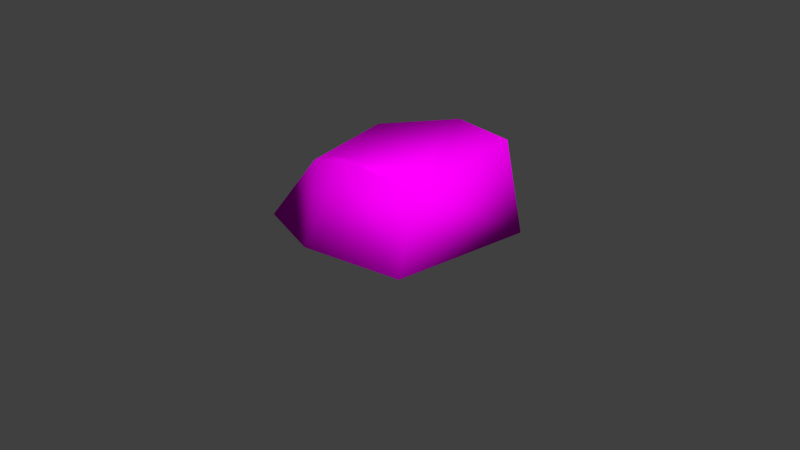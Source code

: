 # Source: HP_rock.blend  (saved by Blender 2.75.0; exported with 4.5.12 LTS)
import bpy
from mathutils import Matrix  # noqa: F401  (used for matrix-valued properties, if any)

bpy.ops.wm.read_factory_settings(use_empty=True)
scene = bpy.context.scene
scene.name = 'Scene'

# ---- collections
col_collection_1 = bpy.data.collections.new('Collection 1'); scene.collection.children.link(col_collection_1)

# ---- images (referenced by path relative to the original .blend; pixels are not part of the script)
import os
ASSET_DIR = os.environ.get("B2B_ASSET_DIR", "")  # directory of the original .blend (textures are referenced by path, not embedded)
HERE = os.path.dirname(os.path.abspath(__file__))  # packed textures are extracted next to this script under _unpacked/

def load_image(name, relpath, width, height, colorspace="sRGB"):
    """Load a texture the original file referenced (path relative to the .blend, or extracted next to this script)."""
    p = next((c for c in (os.path.join(HERE, relpath), os.path.join(ASSET_DIR, relpath)) if relpath and os.path.exists(c)), "")
    if p:
        img = bpy.data.images.load(p, check_existing=True)
        img.name = name
    else:  # same state as the original file: an image datablock whose file is absent (Cycles renders it pink)
        img = bpy.data.images.new(name, width, height)
        img.source = "FILE"
        img.filepath = "//" + (relpath or name)
    img.colorspace_settings.name = colorspace
    return img
img_rock_texture = load_image('Rock Texture', 'Rock Texture.png', 1024, 1024, 'sRGB')

# ---- materials (node trees are filled in below, after node groups)
mat_material = bpy.data.materials.new('Material')
mat_material.alpha_threshold = 0.0
mat_material.roughness = 0.5

# ---- material node trees
mat_material.use_nodes = True; mat_material.node_tree.nodes.clear()
_N = mat_material.node_tree.nodes; _L = mat_material.node_tree.links
n0 = _N.new('ShaderNodeOutputMaterial'); n0.name = 'Material Output'; n0.location = (300, 300)
n1 = _N.new('ShaderNodeBsdfDiffuse'); n1.name = 'Diffuse BSDF'; n1.location = (10, 300)
n2 = _N.new('ShaderNodeTexImage'); n2.name = 'Image Texture'; n2.location = (0, 0)
n2.width = 140
n2.image = img_rock_texture
n3 = _N.new('ShaderNodeTexImage'); n3.name = 'Image Texture.001'; n3.location = (-292, 419)
n3.width = 140
n3.image = img_rock_texture
_L.new(n1.outputs[0], n0.inputs[0])
_L.new(n3.outputs[0], n1.inputs[0])
n0.is_active_output = True

# ---- world
world_world = bpy.data.worlds.new('World'); scene.world = world_world
world_world.color = (0.05088, 0.05088, 0.05088)
world_world.use_sun_shadow = False
world_world.sun_shadow_jitter_overblur = 0.0
world_world.cycles.sampling_method = 'MANUAL'
world_world.cycles.sample_map_resolution = 256

# ---- cameras
cam_camera = bpy.data.cameras.new('Camera')
cam_camera.clip_end = 100.0
cam_camera.lens = 35.0
cam_camera.sensor_width = 32.0
cam_camera.sensor_height = 18.0
cam_camera.ortho_scale = 7.314
cam_camera.dof.focus_distance = 0.0

# ---- lights
light_sun = bpy.data.lights.new('Sun', 'SUN')
light_sun.transmission_factor = 0.0
light_sun.angle = 0.1993
light_sun.energy = 3.0
light_sun.shadow_buffer_clip_start = 0.5
light_sun.shadow_soft_size = 0.1
light_sun.shadow_cascade_max_distance = 1000.0
light_sun.cycles.use_multiple_importance_sampling = False

# ---- meshes
me_cylinder = bpy.data.meshes.new('Cylinder')
me_cylinder.from_pydata([(-0.6506, 0.5, -0.3642), (-1.046, 0.5, -0.9604), (-0.6506, -0.2078, -0.4947), (-1.046, -0.3812, -1.065), (0.05029, -0.4685, -0.2054), (0.03115, -0.86, -0.8045), (0.8284, -0.4941, -0.218), (0.8101, -0.6377, -0.8507), (0.9803, 0.2656, -0.007107), (1.004, 0.4426, -0.7948), (0.05321, 0.7676, -0.2104), (0.07016, 0.9446, -0.815)], [], [(11, 9, 7, 5, 3, 1), (3, 2, 0, 1), (1, 0, 10, 11), (8, 10, 0, 2, 4, 6), (5, 4, 2, 3), (7, 6, 4, 5), (9, 8, 6, 7), (11, 10, 8, 9)])
me_cylinder.polygons.foreach_set('use_smooth', [True] * 8)
_uv = me_cylinder.uv_layers.new(name='UVMap')
_uv.uv.foreach_set('vector', [0.4523, 0.7316, 0.3374, 0.9605, 0.07502, 0.9205, 0.01632, 0.7336, 0.1237, 0.4624, 0.3381, 0.4624, 0.9514, 0.9257, 0.802, 0.8935, 0.7743, 0.7424, 0.927, 0.7378, 0.927, 0.7378, 0.7743, 0.7424, 0.6603, 0.6244, 0.7633, 0.5378, 0.936, 0.2863, 0.6745, 0.3582, 0.5114, 0.2529, 0.5401, 0.07332, 0.7416, 0.05329, 0.936, 0.08351, 0.2593, 0.1585, 0.2064, 0.3019, 0.0563, 0.2197, 0.01636, 0.07219, 0.4129, 0.2387, 0.3596, 0.3666, 0.2064, 0.3019, 0.2593, 0.1585, 0.5968, 0.3844, 0.4681, 0.4993, 0.3596, 0.3666, 0.4129, 0.2387, 0.7633, 0.5378, 0.6603, 0.6244, 0.4681, 0.4993, 0.5968, 0.3844])
_ca = me_cylinder.color_attributes.new('Col', 'BYTE_COLOR', 'CORNER')
_ca.data.foreach_set('color', [1.0, 1.0, 1.0, 1.0, 1.0, 1.0, 1.0, 1.0, 1.0, 1.0, 1.0, 1.0, 1.0, 1.0, 1.0, 1.0, 1.0, 1.0, 1.0, 1.0, 1.0, 1.0, 1.0, 1.0, 1.0, 1.0, 1.0, 1.0, 1.0, 1.0, 1.0, 1.0, 1.0, 1.0, 1.0, 1.0, 1.0, 1.0, 1.0, 1.0, 1.0, 1.0, 1.0, 1.0, 1.0, 1.0, 1.0, 1.0, 1.0, 1.0, 1.0, 1.0, 1.0, 1.0, 1.0, 1.0, 1.0, 1.0, 1.0, 1.0, 1.0, 1.0, 1.0, 1.0, 1.0, 1.0, 1.0, 1.0, 1.0, 1.0, 1.0, 1.0, 1.0, 1.0, 1.0, 1.0, 1.0, 1.0, 1.0, 1.0, 1.0, 1.0, 1.0, 1.0, 1.0, 1.0, 1.0, 1.0, 1.0, 1.0, 1.0, 1.0, 1.0, 1.0, 1.0, 1.0, 1.0, 1.0, 1.0, 1.0, 1.0, 1.0, 1.0, 1.0, 1.0, 1.0, 1.0, 1.0, 1.0, 1.0, 1.0, 1.0, 1.0, 1.0, 1.0, 1.0, 1.0, 1.0, 1.0, 1.0, 1.0, 1.0, 1.0, 1.0, 1.0, 1.0, 1.0, 1.0, 1.0, 1.0, 1.0, 1.0, 1.0, 1.0, 1.0, 1.0, 1.0, 1.0, 1.0, 1.0, 1.0, 1.0, 1.0, 1.0])
me_cylinder.materials.append(mat_material)
me_cylinder.use_remesh_preserve_volume = False
me_cylinder.use_remesh_preserve_attributes = False
me_cylinder.use_mirror_vertex_groups = False
me_cylinder.update()

# ---- objects
ob_cylinder = bpy.data.objects.new('Cylinder', me_cylinder)
ob_sun = bpy.data.objects.new('Sun', light_sun)
ob_camera = bpy.data.objects.new('Camera', cam_camera)

# ---- transforms, parenting, visibility, modifiers, constraints
ob_cylinder.location = (-0.003286, -0.1404, 1.411)
ob_cylinder.lineart.crease_threshold = 0.0
_vg = ob_cylinder.vertex_groups.new(name='Group')
ob_sun.location = (5.016, -9.781e-07, 7.28)
ob_sun.rotation_euler = (4.574e-08, 0.7287, -0.7114)
ob_sun.lineart.crease_threshold = 0.0
ob_camera.location = (4.685, -4.378, 3.621)
ob_camera.rotation_euler = (1.109, 0.01082, 0.8149)
ob_camera.scale = (0.3503, 0.3503, 0.3503)
ob_camera.lock_rotations_4d = False
ob_camera.empty_display_type = 'ARROWS'
ob_camera.color = (0.0, 0.0, 0.0, 0.0)
ob_camera.display_type = 'WIRE'
ob_camera.lineart.crease_threshold = 0.0

# ---- collection membership
col_collection_1.objects.link(ob_cylinder)
col_collection_1.objects.link(ob_sun)
col_collection_1.objects.link(ob_camera)

# ---- scene / render settings (as saved in the file)
scene.camera = ob_camera
scene.frame_start = 1; scene.frame_end = 250; scene.frame_set(2)
scene.render.engine = 'CYCLES'
scene.render.resolution_percentage = 50
scene.render.dither_intensity = 0.0
scene.cycles.use_denoising = False
scene.cycles.samples = 100
scene.cycles.sampling_pattern = 'TABULATED_SOBOL'
scene.cycles.light_sampling_threshold = 0.0
scene.cycles.use_adaptive_sampling = False
scene.cycles.use_light_tree = False
scene.cycles.blur_glossy = 0.0
scene.cycles.pixel_filter_type = 'GAUSSIAN'
scene.cycles.sample_clamp_indirect = 0.0
scene.view_settings.view_transform = 'Standard'
bpy.context.view_layer.update()
